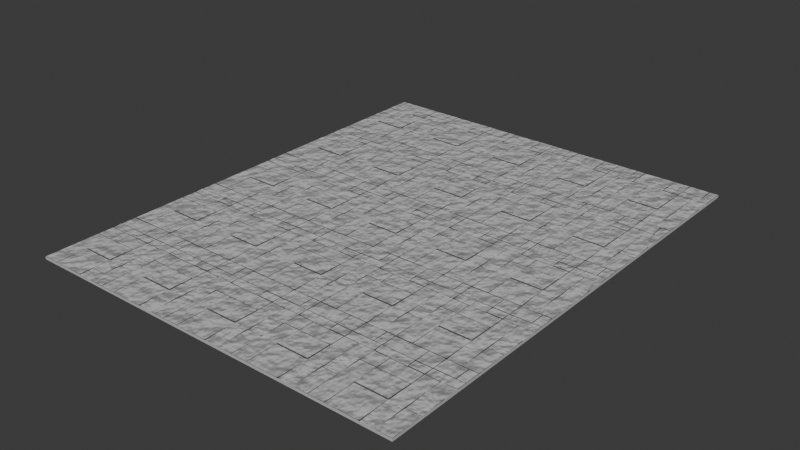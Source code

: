 # Source: groundv2.blend  (saved by Blender 4.0.36; exported with 4.5.12 LTS)
import bpy
from mathutils import Matrix  # noqa: F401  (used for matrix-valued properties, if any)

bpy.ops.wm.read_factory_settings(use_empty=True)
scene = bpy.context.scene
scene.name = 'Scene'

# ---- collections
col_collection = bpy.data.collections.new('Collection'); scene.collection.children.link(col_collection)

# ---- images (referenced by path relative to the original .blend; pixels are not part of the script)
import os
ASSET_DIR = os.environ.get("B2B_ASSET_DIR", "")  # directory of the original .blend (textures are referenced by path, not embedded)
HERE = os.path.dirname(os.path.abspath(__file__))  # packed textures are extracted next to this script under _unpacked/

def load_image(name, relpath, width, height, colorspace="sRGB"):
    """Load a texture the original file referenced (path relative to the .blend, or extracted next to this script)."""
    p = next((c for c in (os.path.join(HERE, relpath), os.path.join(ASSET_DIR, relpath)) if relpath and os.path.exists(c)), "")
    if p:
        img = bpy.data.images.load(p, check_existing=True)
        img.name = name
    else:  # same state as the original file: an image datablock whose file is absent (Cycles renders it pink)
        img = bpy.data.images.new(name, width, height)
        img.source = "FILE"
        img.filepath = "//" + (relpath or name)
    img.colorspace_settings.name = colorspace
    return img
img_image = load_image('image', 'image.png', 1024, 1024, 'sRGB')

# ---- materials (node trees are filled in below, after node groups)
mat_color2 = bpy.data.materials.new('Color2')
mat_black = bpy.data.materials.new('Black')
mat_bottomandsides = bpy.data.materials.new('BottomAndSides')

# ---- material node trees
mat_color2.use_nodes = True; mat_color2.node_tree.nodes.clear()
_N = mat_color2.node_tree.nodes; _L = mat_color2.node_tree.links
n0 = _N.new('ShaderNodeTexCoord'); n0.name = 'Texture Coordinate'; n0.location = (-741, 262)
n1 = _N.new('ShaderNodeValToRGB'); n1.name = 'Color Ramp'; n1.location = (91, 68)
while len(n1.color_ramp.elements) > 1: n1.color_ramp.elements.remove(n1.color_ramp.elements[-1])
n1.color_ramp.elements[0].position = 0.1545; n1.color_ramp.elements[0].color = (0.0, 0.0, 0.0, 1.0)
_e = n1.color_ramp.elements.new(1.0); _e.color = (1.0, 1.0, 1.0, 1.0)
n2 = _N.new('ShaderNodeOutputMaterial'); n2.name = 'Material Output'; n2.location = (1199, 354)
n3 = _N.new('ShaderNodeTexVoronoi'); n3.name = 'Voronoi Texture'; n3.location = (-158, 114)
n3.inputs[2].default_value = 3.4
n3.inputs[3].default_value = 0.6
n3.inputs[4].default_value = 0.3167
n4 = _N.new('ShaderNodeTexNoise'); n4.name = 'Noise Texture'; n4.location = (-381, 302)
n4.inputs[2].default_value = 15.2
n4.inputs[3].default_value = 7.6
n4.inputs[4].default_value = 0.8
n5 = _N.new('ShaderNodeMix'); n5.name = 'Mix'; n5.location = (430, 435)
n5.data_type = 'RGBA'
n6 = _N.new('ShaderNodeMapping'); n6.name = 'Mapping'; n6.location = (-561, 262)
n7 = _N.new('ShaderNodeTexNoise'); n7.name = 'Noise Texture.001'; n7.location = (94, 757)
n7.inputs[2].default_value = 5.8
n8 = _N.new('ShaderNodeBsdfPrincipled'); n8.name = 'Principled BSDF'; n8.location = (730, 606)
n8.inputs[2].default_value = 0.6045
n8.inputs[3].default_value = 1.45
n9 = _N.new('ShaderNodeBump'); n9.name = 'Bump'; n9.location = (373, 703)
n9.inputs[0].default_value = 0.325
n9.inputs[1].default_value = 1.0
n9.inputs[2].default_value = 1.0
n10 = _N.new('ShaderNodeTexImage'); n10.name = 'Image Texture'; n10.location = (-350, 935)
n10.image = img_image
_L.new(n6.outputs[0], n4.inputs[0])
_L.new(n0.outputs[0], n6.inputs[0])
_L.new(n3.outputs[0], n1.inputs[0])
_L.new(n4.outputs[0], n5.inputs[6])
_L.new(n1.outputs[0], n5.inputs[0])
_L.new(n5.outputs[2], n8.inputs[0])
_L.new(n7.outputs[0], n9.inputs[3])
_L.new(n6.outputs[0], n7.inputs[0])
_L.new(n8.outputs[0], n2.inputs[0])
_L.new(n9.outputs[0], n8.inputs[5])
n2.is_active_output = True
mat_black.use_nodes = True; mat_black.node_tree.nodes.clear()
_N = mat_black.node_tree.nodes; _L = mat_black.node_tree.links
n0 = _N.new('ShaderNodeBsdfPrincipled'); n0.name = 'Principled BSDF'; n0.location = (39, 300)
n0.inputs[3].default_value = 1.45
n1 = _N.new('ShaderNodeOutputMaterial'); n1.name = 'Material Output'; n1.location = (329, 300)
n2 = _N.new('ShaderNodeTexNoise'); n2.name = 'Noise Texture'; n2.location = (-502, 314)
n2.inputs[2].default_value = 28.3
n2.inputs[3].default_value = 15.0
n2.inputs[4].default_value = 0.6333
n2.inputs[5].default_value = 4.8
n2.inputs[8].default_value = 2.8
n3 = _N.new('ShaderNodeValToRGB'); n3.name = 'Color Ramp'; n3.location = (-281, 304)
while len(n3.color_ramp.elements) > 1: n3.color_ramp.elements.remove(n3.color_ramp.elements[-1])
n3.color_ramp.elements[0].position = 0.3; n3.color_ramp.elements[0].color = (0.0, 0.0, 0.0, 1.0)
_e = n3.color_ramp.elements.new(1.0); _e.color = (0.2054, 0.2054, 0.2054, 1.0)
n4 = _N.new('ShaderNodeTexImage'); n4.name = 'Image Texture'; n4.location = (-776, 604)
n4.image = img_image
_L.new(n0.outputs[0], n1.inputs[0])
_L.new(n3.outputs[0], n0.inputs[0])
_L.new(n2.outputs[0], n3.inputs[0])
n1.is_active_output = True
mat_bottomandsides.use_nodes = True; mat_bottomandsides.node_tree.nodes.clear()
_N = mat_bottomandsides.node_tree.nodes; _L = mat_bottomandsides.node_tree.links
n0 = _N.new('ShaderNodeBsdfPrincipled'); n0.name = 'Principled BSDF'; n0.location = (10, 300)
n0.inputs[0].default_value = (0.5314, 0.5314, 0.5314, 1.0)
n0.inputs[3].default_value = 1.45
n1 = _N.new('ShaderNodeOutputMaterial'); n1.name = 'Material Output'; n1.location = (300, 300)
n2 = _N.new('ShaderNodeTexImage'); n2.name = 'Image Texture'; n2.location = (-409, 324)
n2.image = img_image
_L.new(n0.outputs[0], n1.inputs[0])
n1.is_active_output = True

# ---- world
world_world = bpy.data.worlds.new('World'); scene.world = world_world
world_world.use_nodes = True; world_world.node_tree.nodes.clear()
_N = world_world.node_tree.nodes; _L = world_world.node_tree.links
n0 = _N.new('ShaderNodeOutputWorld'); n0.name = 'World Output'; n0.location = (300, 300)
n1 = _N.new('ShaderNodeBackground'); n1.name = 'Background'; n1.location = (10, 300)
n1.inputs[0].default_value = (0.05088, 0.05088, 0.05088, 1.0)
_L.new(n1.outputs[0], n0.inputs[0])
n0.is_active_output = True
world_world.color = (0.05088, 0.05088, 0.05088)
world_world.use_sun_shadow = False
world_world.sun_shadow_jitter_overblur = 0.0

# ---- meshes
me_cube = bpy.data.meshes.new('Cube')
me_cube.from_pydata([(0.1603, 0.2198, 1.0), (0.1539, 0.2134, -1.0), (0.1539, -0.2134, -1.0), (-0.3618, 0.2179, 0.8834), (-0.365, 0.2134, -1.0), (-0.3613, -0.2086, 1.46), (-0.365, -0.2134, -1.0), (-0.365, -0.4866, -1.0), (0.1473, -0.4801, 1.0), (0.1539, -0.4866, -1.0), (0.7211, -0.2086, 0.9988), (0.7169, -0.2134, -1.0), (0.7098, -0.4749, 1.092), (0.7169, -0.4866, -1.0), (0.7162, 0.2134, -1.0), (-0.365, 0.7598, -1.0), (0.1539, 0.7598, -1.0), (-0.3595, 0.7555, 1.115), (0.7158, 0.7598, -1.0), (0.7118, 0.7531, 0.9485), (0.9935, -0.2073, 1.001), (0.9981, -0.2132, -1.0), (0.9913, -0.4799, 1.001), (0.9981, -0.4864, -1.0), (-0.365, -0.9318, -1.0), (0.9975, 0.2136, -1.0), (0.9927, 0.7536, 1.001), (0.997, 0.76, -1.0), (-0.3578, -0.9236, 0.9991), (0.1477, -0.9242, 1.001), (0.1539, -0.9318, -1.0), (-0.365, -0.6555, -1.0), (-0.3583, -0.6495, 1.109), (0.1539, -0.6555, -1.0), (0.161, -0.6483, 0.8719), (0.4354, -0.4866, -1.0), (0.4353, -0.4792, 1.0), (0.4295, -0.9255, 1.001), (0.717, -0.6555, -1.0), (0.9927, -0.6434, 1.241), (0.9982, -0.6553, -1.0), (0.4441, -0.647, 1.102), (0.4354, -0.6555, -1.0), (0.4354, -0.9318, -1.0), (0.9982, -0.9318, -1.0), (0.9894, -0.9147, 1.078), (-0.1056, 0.2134, -1.0), (-0.111, -0.2077, 1.459), (-0.1056, -0.2134, -1.0), (-0.1005, 0.2186, 1.412), (-0.1056, -0.4866, -1.0), (-0.1005, 0.7545, 0.5884), (-0.1056, 0.7598, -1.0), (-0.2022, -0.9238, 0.9994), (-0.1056, -0.9318, -1.0), (-0.2055, -0.6493, 1.04), (-0.1056, -0.6555, -1.0), (0.1626, 0.2058, 1.456), (0.7175, 0.2124, 1.067), (0.1488, 0.7545, 0.5884), (0.7214, 0.754, 1.068), (0.7089, 0.2071, 1.525), (0.7107, -0.204, 1.177), (0.7158, 0.7598, 1.0), (0.997, 0.76, 1.0), (0.9917, -0.2191, 1.001), (0.1488, 0.2186, 1.412), (0.1489, -0.2131, 0.9661), (0.713, -0.2187, 1.001), (0.7162, 0.2134, 1.0), (-0.1101, 0.2181, 0.885), (0.149, 0.2081, 0.9661), (0.1539, 0.7598, 1.0), (-0.3601, 0.2082, 0.5411), (-0.365, 0.7598, 1.0), (-0.1056, 0.7598, 1.0), (-0.09902, -0.2134, 1.0), (-0.365, 0.2134, 1.0), (-0.09892, 0.2078, 1.0), (0.1539, 0.2134, 1.0), (0.16, -0.2174, 0.9991), (-0.1056, 0.2134, 1.0), (0.1597, -0.4774, 0.9991), (-0.1056, -0.2134, 1.0), (-0.365, -0.2134, 1.0), (-0.1033, -0.4907, 0.9923), (-0.3579, -0.4924, 1.109), (0.161, -0.4938, 1.128), (0.1539, -0.2134, 1.0), (0.7226, -0.4798, 0.9991), (0.7229, -0.219, 0.9991), (0.4397, -0.4933, 0.8401), (0.7161, -0.4926, 0.8388), (0.7169, -0.2134, 1.0), (0.9844, -0.4965, 1.096), (0.9981, -0.2132, 1.0), (0.4282, -0.4938, 1.128), (0.7169, -0.4866, 1.0), (0.9981, -0.4864, 1.0), (0.9915, -0.6592, 1.0), (0.4283, -0.6483, 0.8719), (0.1471, -0.4936, 0.8767), (0.1508, -0.649, 0.8761), (0.4291, -0.6615, 1.001), (0.4354, -0.4866, 1.0), (-0.1056, -0.4866, 1.0), (-0.365, -0.4866, 1.0), (-0.3567, -0.6608, 0.9992), (0.1539, -0.4866, 1.0), (0.1475, -0.6631, 1.001), (-0.2025, -0.6627, 0.9992), (0.1594, -0.6648, 0.89), (0.1601, -0.9227, 1.073), (-0.2157, -0.6606, 1.002), (-0.2168, -0.9234, 1.001), (-0.2106, -0.9318, 1.0), (-0.365, -0.9318, 1.0), (-0.365, -0.6555, 1.0), (-0.2106, -0.6555, 1.0), (0.1539, -0.6555, 1.0), (0.1539, -0.9318, 1.0), (0.4402, -0.6607, 0.9988), (0.4407, -0.9254, 0.9991), (0.4354, -0.6555, 1.0), (0.9982, -0.6553, 1.0), (0.4354, -0.9318, 1.0), (0.9982, -0.9318, 1.0), (-0.1096, 0.2094, 0.5658), (-0.1074, 0.7563, 1.098), (0.1603, 0.7337, 1.0), (0.1799, 0.7533, 0.9982), (0.7134, 0.2177, 0.9636), (0.1615, -0.2084, 1.099), (0.1791, -0.2074, 1.117), (0.1627, -0.1949, 1.126), (-0.08436, -0.4801, 1.0), (-0.09902, -0.4654, 1.0)], [], [(127, 47, 83, 81), (84, 6, 7, 106), (6, 84, 77, 4), (46, 1, 2, 48), (88, 2, 11, 93), (117, 31, 24, 116), (48, 2, 9, 50), (84, 106, 105, 83, 76), (80, 82, 36, 12, 68), (96, 87, 34, 100), (90, 89, 22, 65), (9, 35, 42, 33), (9, 2, 11, 13, 35), (1, 79, 69, 14), (2, 1, 14, 11), (62, 133, 132, 88, 93), (52, 75, 72, 16), (4, 77, 74, 15), (46, 4, 15, 52), (49, 66, 59, 51), (25, 27, 64, 95, 21), (1, 16, 18, 14), (72, 130, 19, 63), (16, 72, 63, 18), (21, 95, 98, 23), (54, 115, 116, 24), (56, 33, 30, 54), (18, 63, 64, 27), (11, 14, 25, 21), (14, 18, 27, 25), (13, 11, 21, 23), (30, 33, 42, 43), (58, 10, 20, 26, 60), (113, 107, 28, 114), (105, 136, 76, 83), (9, 108, 119, 33), (50, 9, 33, 56), (106, 7, 31, 117), (43, 42, 40, 44), (40, 124, 126, 44), (13, 23, 40, 38), (35, 13, 38, 42), (123, 42, 38, 40, 124), (23, 98, 124, 40), (119, 33, 42, 123), (120, 30, 43, 125), (92, 91, 41, 39, 94), (111, 112, 37, 103), (121, 122, 45, 99), (125, 43, 44, 126), (42, 123, 124, 40), (7, 50, 56, 31), (109, 110, 53, 29), (31, 56, 54, 24), (30, 120, 115, 54), (128, 70, 81, 75), (1, 46, 52, 16), (15, 74, 75, 52), (6, 48, 50, 7), (4, 46, 48, 6), (101, 85, 86, 32, 55, 102), (19, 131, 69, 63), (131, 0, 79, 69), (10, 58, 69, 93), (58, 60, 63, 69), (26, 20, 95, 64), (60, 26, 64, 63), (20, 10, 93, 95), (57, 134, 133, 62, 61), (57, 61, 69, 79), (61, 62, 93, 69), (66, 49, 81, 79), (51, 59, 72, 75), (59, 66, 79, 72), (49, 51, 75, 81), (3, 17, 74, 77), (70, 3, 77, 81), (47, 5, 84, 83), (5, 73, 77, 84), (71, 67, 88, 79), (78, 71, 79, 81), (67, 8, 108, 88), (71, 78, 76, 136, 135, 8, 67), (76, 78, 81, 83), (82, 80, 88, 108), (68, 12, 97, 93), (12, 36, 104, 97), (80, 68, 93, 88), (36, 82, 108, 104), (89, 90, 93, 97), (65, 22, 98, 95), (22, 89, 97, 98), (90, 65, 95, 93), (91, 92, 97, 104), (92, 94, 98, 97), (94, 39, 124, 98), (39, 41, 123, 124), (41, 91, 104, 123), (34, 87, 108, 119), (100, 34, 119, 123), (87, 96, 104, 108), (96, 100, 123, 104), (86, 85, 105, 106), (32, 86, 106, 117), (101, 102, 119, 108), (102, 55, 118, 119), (85, 101, 108, 105), (55, 32, 117, 118), (109, 29, 120, 119), (110, 109, 119, 118), (29, 53, 115, 120), (53, 110, 118, 115), (114, 28, 116, 115), (28, 107, 117, 116), (107, 113, 118, 117), (113, 114, 115, 118), (112, 111, 119, 120), (111, 103, 123, 119), (37, 112, 120, 125), (103, 37, 125, 123), (121, 99, 124, 123), (122, 121, 123, 125), (45, 122, 125, 126), (99, 45, 126, 124), (73, 127, 81, 77), (17, 128, 75, 74), (129, 130, 72), (0, 129, 72, 79), (132, 133, 134), (132, 134, 57, 79, 88), (135, 136, 105), (8, 135, 105, 108), (84, 76, 83), (127, 73, 5, 47), (128, 17, 3, 70), (130, 129, 0, 131, 19)])
me_cube.polygons.foreach_set('material_index', [1, 2, 2, 2, 1, 2, 2, 0, 0, 0, 0, 2, 2, 1, 2, 1, 2, 2, 2, 0, 2, 2, 1, 2, 2, 2, 2, 2, 2, 2, 2, 2, 0, 0, 1, 1, 2, 2, 2, 2, 2, 2, 1, 2, 1, 2, 0, 0, 0, 2, 2, 2, 0, 2, 2, 1, 2, 2, 2, 2, 0, 1, 1, 1, 1, 1, 1, 1, 0, 1, 1, 1, 1, 1, 1, 1, 1, 1, 1, 1, 1, 1, 0, 1, 1, 1, 1, 1, 1, 1, 1, 1, 1, 1, 1, 1, 1, 1, 1, 1, 1, 1, 1, 1, 1, 1, 1, 1, 1, 1, 1, 1, 1, 1, 1, 1, 1, 1, 1, 1, 1, 1, 1, 1, 1, 1, 1, 1, 1, 1, 1, 1, 1, 0, 0, 0])
_uv = me_cube.uv_layers.new(name='UVMap')
_uv.uv.foreach_set('vector', [0.03457, 0.7882, 2.57e-08, 0.676, 0.0368, 0.7158, 3.163e-08, 0.7504, 0.08455, 0.3755, 0.08455, 0.6136, 0.05239, 0.6136, 0.05239, 0.3755, 0.08455, 0.6136, 0.08455, 0.3755, 0.1348, 0.3755, 0.1348, 0.6136, 0.6456, 0.7794, 0.615, 0.7794, 0.615, 0.7284, 0.6456, 0.7284, 0.4542, 0.3501, 0.4542, 0.5876, 0.3879, 0.5876, 0.3879, 0.35, 0.03251, 0.3755, 0.03251, 0.6136, 5.932e-09, 0.6136, 5.932e-09, 0.3755, 0.6456, 0.7284, 0.615, 0.7284, 0.615, 0.6957, 0.6456, 0.6957, 0.7707, 0.1941, 0.7707, 0.1614, 0.8012, 0.1614, 0.8012, 0.1941, 0.8019, 0.1941, 0.1896, 0.8397, 0.2202, 0.8396, 0.2204, 0.8725, 0.2199, 0.9045, 0.1897, 0.9056, 0.7196, 0.9515, 0.751, 0.9514, 0.751, 0.9838, 0.7196, 0.9838, 0.2941, 0.662, 0.294, 0.6309, 0.3256, 0.6308, 0.3257, 0.662, 0.615, 0.6957, 0.5819, 0.6957, 0.5819, 0.6756, 0.615, 0.6756, 0.615, 0.6957, 0.615, 0.7284, 0.5488, 0.7284, 0.5488, 0.6957, 0.5819, 0.6957, 0.0, 0.3001, 0.0, 0.06253, 0.06618, 0.06248, 0.06618, 0.3, 0.615, 0.7284, 0.615, 0.7794, 0.5488, 0.7794, 0.5488, 0.7284, 0.3887, 0.3288, 0.4512, 0.336, 0.4533, 0.3382, 0.4542, 0.3501, 0.3879, 0.35, 0.5462, 0.5801, 0.5462, 0.3426, 0.5767, 0.3426, 0.5767, 0.5801, 0.1348, 0.6136, 0.1348, 0.3755, 0.1991, 0.3754, 0.1991, 0.6135, 0.6456, 0.7794, 0.6761, 0.7794, 0.6761, 0.8446, 0.6456, 0.8446, 0.09829, 0.676, 0.1276, 0.6761, 0.1276, 0.7808, 0.09829, 0.7807, 0.1919, 0.267, 0.1277, 0.2674, 0.1277, 0.02977, 0.242, 0.02906, 0.242, 0.2667, 0.615, 0.7794, 0.615, 0.8446, 0.5489, 0.8446, 0.5488, 0.7794, 0.8703, 0.4585, 0.8704, 0.4616, 0.8713, 0.5254, 0.8652, 0.5254, 0.5767, 0.5801, 0.5767, 0.3426, 0.6429, 0.3425, 0.6429, 0.58, 0.242, 0.2667, 0.242, 0.02906, 0.2741, 0.02885, 0.2741, 0.2665, 0.6787, 0.2472, 0.691, 0.009597, 0.7092, 0.009606, 0.7092, 0.2472, 0.6456, 0.6756, 0.615, 0.6756, 0.615, 0.6425, 0.6456, 0.6425, 0.6429, 0.58, 0.6429, 0.3425, 0.676, 0.3425, 0.676, 0.58, 0.5488, 0.7284, 0.5488, 0.7794, 0.5158, 0.7794, 0.5157, 0.7284, 0.5488, 0.7794, 0.5489, 0.8446, 0.5158, 0.8447, 0.5158, 0.7794, 0.5488, 0.6957, 0.5488, 0.7284, 0.5157, 0.7284, 0.5157, 0.6958, 0.615, 0.6425, 0.615, 0.6756, 0.5819, 0.6756, 0.5819, 0.6425, 0.293, 0.7136, 0.2939, 0.6633, 0.3259, 0.6634, 0.3259, 0.7782, 0.2935, 0.7783, 0.8937, 0.1792, 0.8938, 0.1624, 0.9247, 0.1623, 0.9247, 0.1791, 0.8012, 0.1614, 0.8019, 0.164, 0.8019, 0.1941, 0.8012, 0.1941, 0.3066, 0.5676, 0.3066, 0.33, 0.3264, 0.3299, 0.3264, 0.5675, 0.6456, 0.6957, 0.615, 0.6957, 0.615, 0.6756, 0.6456, 0.6756, 0.05239, 0.3755, 0.05239, 0.6136, 0.03251, 0.6136, 0.03251, 0.3755, 0.5819, 0.6425, 0.5819, 0.6756, 0.5157, 0.6756, 0.5157, 0.6425, 0.2939, 0.2664, 0.2939, 0.02873, 0.3264, 0.02852, 0.3264, 0.2662, 0.5488, 0.6957, 0.5157, 0.6958, 0.5157, 0.6756, 0.5488, 0.6756, 0.5819, 0.6957, 0.5488, 0.6957, 0.5488, 0.6756, 0.5819, 0.6756, 0.4541, 0.02884, 0.4541, 0.2664, 0.421, 0.2664, 0.3879, 0.2664, 0.3879, 0.02881, 0.2741, 0.2665, 0.2741, 0.02885, 0.2939, 0.02873, 0.2939, 0.2664, 0.4873, 0.02886, 0.4873, 0.2664, 0.4541, 0.2664, 0.4541, 0.02884, 0.6481, 0.009577, 0.6481, 0.2471, 0.615, 0.2471, 0.615, 0.009562, 0.8529, 0.6866, 0.8448, 0.7186, 0.8132, 0.7101, 0.8132, 0.6425, 0.8313, 0.6481, 0.1902, 0.6773, 0.2206, 0.676, 0.2209, 0.7087, 0.1898, 0.7086, 0.1897, 0.71, 0.2209, 0.71, 0.2197, 0.7749, 0.1896, 0.7757, 0.615, 0.009562, 0.615, 0.2471, 0.5488, 0.2471, 0.5488, 0.009531, 0.7375, 0.5664, 0.7375, 0.3289, 0.8037, 0.3288, 0.8037, 0.5664, 0.6761, 0.6957, 0.6456, 0.6957, 0.6456, 0.6756, 0.6761, 0.6756, 0.894, 0.2225, 0.894, 0.1808, 0.9247, 0.1808, 0.9248, 0.2225, 0.6761, 0.6756, 0.6456, 0.6756, 0.6456, 0.6425, 0.6761, 0.6425, 0.6481, 0.2471, 0.6481, 0.009577, 0.691, 0.009597, 0.6787, 0.2472, 0.7376, 0.8212, 0.751, 0.889, 0.7376, 0.8871, 0.749, 0.8228, 0.615, 0.7794, 0.6456, 0.7794, 0.6456, 0.8446, 0.615, 0.8446, 0.5157, 0.5801, 0.5157, 0.3426, 0.5462, 0.3426, 0.5462, 0.5801, 0.6761, 0.7284, 0.6456, 0.7284, 0.6456, 0.6957, 0.6761, 0.6957, 0.6761, 0.7794, 0.6456, 0.7794, 0.6456, 0.7284, 0.6761, 0.7284, 0.9147, 0.7045, 0.9143, 0.6738, 0.9145, 0.6426, 0.933, 0.6425, 0.933, 0.6613, 0.933, 0.705, 0.7376, 0.7581, 0.7376, 0.6942, 0.7419, 0.6935, 0.7437, 0.7588, 0.06585, 0.06686, 0.0007599, 0.06261, 0.0, 0.06253, 0.06618, 0.06248, 0.7404, 0.6431, 0.7497, 0.6932, 0.7419, 0.6935, 0.7405, 0.6425, 0.7497, 0.6932, 0.7517, 0.7578, 0.7437, 0.7588, 0.7419, 0.6935, 0.3259, 0.7782, 0.3259, 0.6634, 0.3264, 0.6627, 0.3264, 0.779, 0.6435, 0.3343, 0.6754, 0.3423, 0.676, 0.3425, 0.6429, 0.3425, 0.3259, 0.6634, 0.2939, 0.6633, 0.2934, 0.6627, 0.3264, 0.6627, 0.3879, 0.827, 0.435, 0.8292, 0.4365, 0.8312, 0.4365, 0.8941, 0.3882, 0.8917, 0.00102, 0.008285, 0.06532, 1.606e-08, 0.06618, 0.06248, 0.0, 0.06253, 7.909e-09, 0.8506, 0.04875, 0.8911, 0.05013, 0.9122, 1.977e-09, 0.9131, 0.8144, 0.914, 0.8438, 0.9144, 0.8438, 0.9634, 0.8132, 0.963, 0.9352, 0.963, 0.9058, 0.963, 0.9052, 0.914, 0.9358, 0.9141, 0.8137, 0.7863, 0.877, 0.781, 0.8775, 0.7847, 0.8132, 0.7839, 0.8805, 0.0004647, 0.884, 0.06481, 0.8805, 0.06523, 0.8829, 2.007e-08, 0.2943, 0.8419, 0.294, 0.9061, 0.2942, 0.9066, 0.293, 0.8414, 0.2026, 0.969, 0.2029, 0.9991, 0.1891, 0.9995, 0.1891, 0.9685, 0.5163, 0.9072, 0.5458, 0.9071, 0.5462, 0.9618, 0.5157, 0.9618, 0.3886, 0.65, 0.3886, 0.7646, 0.3882, 0.7102, 0.3879, 0.7047, 0.819, 0.03188, 0.7917, 0.07393, 0.7884, 0.07171, 0.8159, 0.02911, 0.843, 0.9634, 0.8137, 0.9671, 0.8132, 0.963, 0.8438, 0.9634, 0.7917, 0.07393, 0.7712, 0.09837, 0.7707, 0.09899, 0.7884, 0.07171, 0.8313, 0.2444, 0.802, 0.2444, 0.8019, 0.1941, 0.8019, 0.164, 0.8037, 0.1622, 0.8309, 0.1622, 0.8313, 0.1941, 0.8019, 0.1941, 0.802, 0.2444, 0.8012, 0.245, 0.8012, 0.1941, 0.2202, 0.8396, 0.1896, 0.8397, 0.1891, 0.8389, 0.2213, 0.8389, 0.9633, 0.3605, 0.9565, 0.3288, 0.9674, 0.3288, 0.9634, 0.3612, 0.895, 0.363, 0.8851, 0.3961, 0.885, 0.396, 0.8841, 0.3624, 0.1896, 0.8397, 0.1897, 0.9056, 0.1891, 0.9061, 0.1891, 0.8389, 0.2204, 0.8725, 0.2202, 0.8396, 0.2213, 0.8389, 0.2213, 0.8725, 0.294, 0.6309, 0.2941, 0.662, 0.2934, 0.6627, 0.2933, 0.6301, 0.3257, 0.662, 0.3256, 0.6308, 0.3264, 0.6301, 0.3264, 0.6627, 0.3256, 0.6308, 0.294, 0.6309, 0.2933, 0.6301, 0.3264, 0.6301, 0.2941, 0.662, 0.3257, 0.662, 0.3264, 0.6627, 0.2934, 0.6627, 0.8662, 0.3961, 0.8652, 0.3631, 0.8841, 0.3624, 0.885, 0.396, 0.8652, 0.3631, 0.8944, 0.3302, 0.8832, 0.3288, 0.8841, 0.3624, 0.2752, 0.01727, 0.2925, 3.01e-08, 0.2939, 0.02873, 0.2741, 0.02885, 0.3886, 3.01e-08, 0.4531, 0.01658, 0.4541, 0.02884, 0.3879, 0.02881, 0.9438, 0.781, 0.9529, 0.8161, 0.939, 0.8032, 0.9529, 0.7888, 0.001768, 0.9764, 0.0, 0.9948, 9.068e-05, 0.9957, 0.0, 0.9755, 0.9606, 0.0008471, 0.9606, 0.03277, 0.9456, 0.03363, 0.9455, 2.609e-08, 0.1126, 0.983, 0.1125, 0.951, 0.1276, 0.9502, 0.1276, 0.9838, 0.9872, 0.1807, 0.9889, 0.1623, 0.9888, 0.1614, 0.9889, 0.1816, 0.4007, 0.9565, 0.3891, 0.9878, 0.3899, 0.9875, 0.3879, 0.9565, 0.03322, 0.3625, 0.05171, 0.3625, 0.05239, 0.3755, 0.03251, 0.3755, 0.9473, 0.5572, 0.9474, 0.5758, 0.9328, 0.5766, 0.9328, 0.5564, 0.1131, 0.8878, 0.1276, 0.8433, 0.1229, 0.8432, 0.1276, 0.8865, 0.2956, 0.9694, 0.3076, 1.0, 0.293, 1.0, 0.2947, 0.9691, 0.994, 0.2627, 0.9872, 0.244, 1.0, 0.244, 0.9989, 0.2624, 0.894, 0.2225, 0.9248, 0.2225, 0.9257, 0.2233, 0.8931, 0.2233, 0.894, 0.1808, 0.894, 0.2225, 0.8931, 0.2233, 0.8931, 0.1798, 0.9248, 0.2225, 0.9247, 0.1808, 0.9257, 0.1798, 0.9257, 0.2233, 0.9247, 0.1808, 0.894, 0.1808, 0.8931, 0.1798, 0.9257, 0.1798, 0.9247, 0.1791, 0.9247, 0.1623, 0.9257, 0.1614, 0.9257, 0.1798, 0.9247, 0.1623, 0.8938, 0.1624, 0.8931, 0.1614, 0.9257, 0.1614, 0.8938, 0.1624, 0.8937, 0.1792, 0.8931, 0.1798, 0.8931, 0.1614, 0.8937, 0.1792, 0.9247, 0.1791, 0.9257, 0.1798, 0.8931, 0.1798, 0.9328, 0.4585, 0.9456, 0.494, 0.9328, 0.4916, 0.9412, 0.4598, 0.4866, 0.04204, 0.4549, 0.02885, 0.4541, 0.02884, 0.4873, 0.02886, 0.6157, 0.009391, 0.6474, 0.0008007, 0.6481, 0.009577, 0.615, 0.009562, 0.1898, 0.7086, 0.2209, 0.7087, 0.2216, 0.7094, 0.1891, 0.7094, 0.1897, 0.71, 0.1896, 0.7757, 0.1891, 0.7765, 0.1891, 0.7094, 0.2209, 0.71, 0.1897, 0.71, 0.1891, 0.7094, 0.2216, 0.7094, 0.5498, 3.01e-08, 0.6144, 0.009591, 0.615, 0.009562, 0.5488, 0.009531, 0.2943, 0.02859, 0.3243, 0.01911, 0.3264, 0.02852, 0.2939, 0.02873, 0.6376, 0.9617, 0.6082, 0.9587, 0.6077, 0.9071, 0.6382, 0.9071, 0.5163, 0.3288, 0.546, 0.3309, 0.5462, 0.3426, 0.5157, 0.3426, 0.8163, 0.7847, 0.8139, 0.787, 0.8132, 0.7839, 0.8768, 0.7854, 0.8163, 0.7847, 0.8132, 0.7839, 0.8775, 0.7847, 0.4533, 0.3382, 0.4512, 0.336, 0.4531, 0.3348, 0.7789, 0.06468, 0.7771, 0.06158, 0.7707, 0.0, 0.8159, 0.02911, 0.7884, 0.07171, 0.8037, 0.1622, 0.8019, 0.164, 0.8012, 0.1614, 0.8309, 0.1622, 0.8037, 0.1622, 0.8012, 0.1614, 0.8317, 0.1614, 0.9945, 0.6425, 0.9945, 0.6463, 0.9945, 0.6462, 0.4181, 0.7618, 0.3886, 0.7646, 0.3886, 0.65, 0.4181, 0.6504, 0.3238, 0.9056, 0.294, 0.9061, 0.2943, 0.8419, 0.3238, 0.8414, 0.8139, 0.787, 0.8163, 0.7847, 0.8768, 0.7854, 0.8762, 0.8516, 0.8132, 0.8508])
me_cube.materials.append(mat_color2)
me_cube.materials.append(mat_black)
me_cube.materials.append(mat_bottomandsides)
me_cube.use_mirror_vertex_groups = False
me_cube.update()

# ---- objects
ob_cube = bpy.data.objects.new('Cube', me_cube)

# ---- transforms, parenting, visibility, modifiers, constraints
ob_cube.location = (0.0, 0.0, 0.0)
ob_cube.scale = (-1.563, -1.563, 0.03768)
ob_cube.lock_rotations_4d = False
ob_cube.empty_display_type = 'ARROWS'
ob_cube.lineart.crease_threshold = 0.0
_m = ob_cube.modifiers.new('Array', 'ARRAY')
_m.count = 5
_m = ob_cube.modifiers.new('Array.001', 'ARRAY')
_m.count = 5
_m.relative_offset_displace = (0.0, 1.0, 0.0)

# ---- collection membership
col_collection.objects.link(ob_cube)

# ---- scene / render settings (as saved in the file)
scene.frame_start = 1; scene.frame_end = 250; scene.frame_set(1)
scene.render.engine = 'CYCLES'
scene.cycles.samples = 20
scene.cycles.sampling_pattern = 'TABULATED_SOBOL'
scene.cycles.bake_type = 'DIFFUSE'
bpy.context.view_layer.update()

# ---- added for rendering (the .blend has no active camera and no usable light): camera, sun
cam_auto = bpy.data.cameras.new('AutoCamera')
cam_auto.lens = 50.0
cam_auto.sensor_width = 36.0
cam_auto.clip_end = 1000.0
ob_auto_camera = bpy.data.objects.new('AutoCamera', cam_auto)
scene.collection.objects.link(ob_auto_camera)
ob_auto_camera.location = (10.9562, -24.0115, 12.5807)
ob_auto_camera.rotation_euler = (1.09748, -7.21219e-08, 0.694738)
scene.camera = ob_auto_camera
light_auto_sun = bpy.data.lights.new('AutoSun', 'SUN')
light_auto_sun.energy = 3.0
light_auto_sun.angle = 0.0523599
ob_auto_sun = bpy.data.objects.new('AutoSun', light_auto_sun)
scene.collection.objects.link(ob_auto_sun)
ob_auto_sun.rotation_euler = (0.872665, 0.174533, 0.523599)
bpy.context.view_layer.update()

